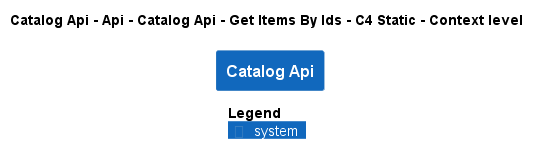

The diagram above was rendered by PlantUML. Its source (embedded in the PNG):
@startuml
!pragma layout smetana
!include ..\..\..\..\..\..\..\..\..\..\..\.c4s\C4_Context.puml

AddElementTag("c4interflow:lifecycle:new", $bgColor=green, $fontColor=#ffffff, $borderColor=green, $shadowing="False")
AddElementTag("c4interflow:lifecycle:changed", $bgColor=orange, $fontColor=#ffffff, $borderColor=orange, $shadowing="False")
AddElementTag("c4interflow:lifecycle:removed", $bgColor=red, $fontColor=#ffffff, $borderColor=red, $shadowing="False")

AddRelTag("c4interflow:lifecycle:new", $textColor=green, $lineColor=green)
AddRelTag("c4interflow:lifecycle:changed", $textColor=orange, $lineColor=orange)
AddRelTag("c4interflow:lifecycle:removed", $textColor=red, $lineColor=red)

SHOW_PERSON_PORTRAIT()
LAYOUT_TOP_DOWN()

skinparam linetype polyline

title Catalog Api - Api - Catalog Api - Get Items By Ids - C4 Static - Context level

System(dotnet.eShop.Architecture.SoftwareSystems.CatalogApi, "Catalog Api", "")



SHOW_LEGEND()
@enduml